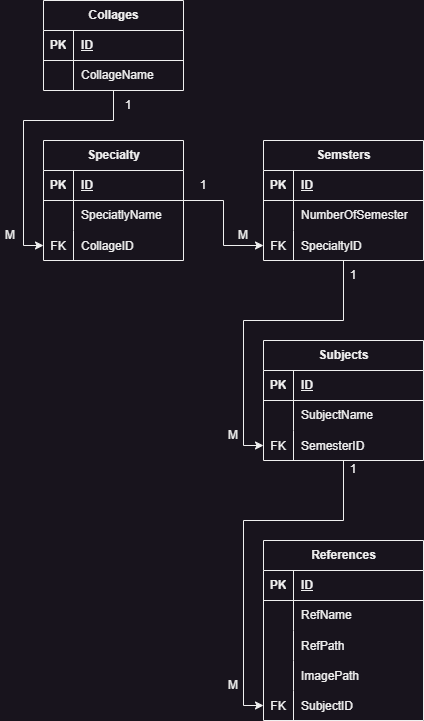

The diagram above was exported from draw.io. Its source (the exported page's mxGraphModel, read from the mxfile embedded in the PNG):
<mxGraphModel dx="1128" dy="716" grid="1" gridSize="10" guides="1" tooltips="1" connect="1" arrows="1" fold="1" page="1" pageScale="1" pageWidth="3300" pageHeight="4681" math="0" shadow="0">
  <root>
    <mxCell id="0" />
    <mxCell id="1" parent="0" />
    <mxCell id="Dz7-rg-bpnI1UaqmfWsM-86" value="" style="edgeStyle=orthogonalEdgeStyle;rounded=0;orthogonalLoop=1;jettySize=auto;html=1;entryX=0;entryY=0.5;entryDx=0;entryDy=0;" edge="1" parent="1" source="Dz7-rg-bpnI1UaqmfWsM-20" target="Dz7-rg-bpnI1UaqmfWsM-87">
      <mxGeometry relative="1" as="geometry">
        <Array as="points">
          <mxPoint x="1280" y="180" />
          <mxPoint x="1190" y="180" />
          <mxPoint x="1190" y="305" />
        </Array>
      </mxGeometry>
    </mxCell>
    <mxCell id="Dz7-rg-bpnI1UaqmfWsM-20" value="Collages" style="shape=table;startSize=30;container=1;collapsible=1;childLayout=tableLayout;fixedRows=1;rowLines=0;fontStyle=1;align=center;resizeLast=1;html=1;" vertex="1" parent="1">
      <mxGeometry x="1210" y="60" width="140" height="90" as="geometry" />
    </mxCell>
    <mxCell id="Dz7-rg-bpnI1UaqmfWsM-21" value="" style="shape=tableRow;horizontal=0;startSize=0;swimlaneHead=0;swimlaneBody=0;fillColor=none;collapsible=0;dropTarget=0;points=[[0,0.5],[1,0.5]];portConstraint=eastwest;top=0;left=0;right=0;bottom=1;" vertex="1" parent="Dz7-rg-bpnI1UaqmfWsM-20">
      <mxGeometry y="30" width="140" height="30" as="geometry" />
    </mxCell>
    <mxCell id="Dz7-rg-bpnI1UaqmfWsM-22" value="PK" style="shape=partialRectangle;connectable=0;fillColor=none;top=0;left=0;bottom=0;right=0;fontStyle=1;overflow=hidden;whiteSpace=wrap;html=1;" vertex="1" parent="Dz7-rg-bpnI1UaqmfWsM-21">
      <mxGeometry width="30" height="30" as="geometry">
        <mxRectangle width="30" height="30" as="alternateBounds" />
      </mxGeometry>
    </mxCell>
    <mxCell id="Dz7-rg-bpnI1UaqmfWsM-23" value="ID" style="shape=partialRectangle;connectable=0;fillColor=none;top=0;left=0;bottom=0;right=0;align=left;spacingLeft=6;fontStyle=5;overflow=hidden;whiteSpace=wrap;html=1;" vertex="1" parent="Dz7-rg-bpnI1UaqmfWsM-21">
      <mxGeometry x="30" width="110" height="30" as="geometry">
        <mxRectangle width="110" height="30" as="alternateBounds" />
      </mxGeometry>
    </mxCell>
    <mxCell id="Dz7-rg-bpnI1UaqmfWsM-24" value="" style="shape=tableRow;horizontal=0;startSize=0;swimlaneHead=0;swimlaneBody=0;fillColor=none;collapsible=0;dropTarget=0;points=[[0,0.5],[1,0.5]];portConstraint=eastwest;top=0;left=0;right=0;bottom=0;" vertex="1" parent="Dz7-rg-bpnI1UaqmfWsM-20">
      <mxGeometry y="60" width="140" height="30" as="geometry" />
    </mxCell>
    <mxCell id="Dz7-rg-bpnI1UaqmfWsM-25" value="" style="shape=partialRectangle;connectable=0;fillColor=none;top=0;left=0;bottom=0;right=0;editable=1;overflow=hidden;whiteSpace=wrap;html=1;" vertex="1" parent="Dz7-rg-bpnI1UaqmfWsM-24">
      <mxGeometry width="30" height="30" as="geometry">
        <mxRectangle width="30" height="30" as="alternateBounds" />
      </mxGeometry>
    </mxCell>
    <mxCell id="Dz7-rg-bpnI1UaqmfWsM-26" value="CollageName" style="shape=partialRectangle;connectable=0;fillColor=none;top=0;left=0;bottom=0;right=0;align=left;spacingLeft=6;overflow=hidden;whiteSpace=wrap;html=1;" vertex="1" parent="Dz7-rg-bpnI1UaqmfWsM-24">
      <mxGeometry x="30" width="110" height="30" as="geometry">
        <mxRectangle width="110" height="30" as="alternateBounds" />
      </mxGeometry>
    </mxCell>
    <mxCell id="Dz7-rg-bpnI1UaqmfWsM-136" value="" style="edgeStyle=orthogonalEdgeStyle;rounded=0;orthogonalLoop=1;jettySize=auto;html=1;entryX=0;entryY=0.5;entryDx=0;entryDy=0;" edge="1" parent="1" source="Dz7-rg-bpnI1UaqmfWsM-79" target="Dz7-rg-bpnI1UaqmfWsM-133">
      <mxGeometry relative="1" as="geometry" />
    </mxCell>
    <mxCell id="Dz7-rg-bpnI1UaqmfWsM-79" value="Specialty" style="shape=table;startSize=30;container=1;collapsible=1;childLayout=tableLayout;fixedRows=1;rowLines=0;fontStyle=1;align=center;resizeLast=1;html=1;" vertex="1" parent="1">
      <mxGeometry x="1210" y="200" width="140" height="120" as="geometry" />
    </mxCell>
    <mxCell id="Dz7-rg-bpnI1UaqmfWsM-80" value="" style="shape=tableRow;horizontal=0;startSize=0;swimlaneHead=0;swimlaneBody=0;fillColor=none;collapsible=0;dropTarget=0;points=[[0,0.5],[1,0.5]];portConstraint=eastwest;top=0;left=0;right=0;bottom=1;" vertex="1" parent="Dz7-rg-bpnI1UaqmfWsM-79">
      <mxGeometry y="30" width="140" height="30" as="geometry" />
    </mxCell>
    <mxCell id="Dz7-rg-bpnI1UaqmfWsM-81" value="PK" style="shape=partialRectangle;connectable=0;fillColor=none;top=0;left=0;bottom=0;right=0;fontStyle=1;overflow=hidden;whiteSpace=wrap;html=1;" vertex="1" parent="Dz7-rg-bpnI1UaqmfWsM-80">
      <mxGeometry width="30" height="30" as="geometry">
        <mxRectangle width="30" height="30" as="alternateBounds" />
      </mxGeometry>
    </mxCell>
    <mxCell id="Dz7-rg-bpnI1UaqmfWsM-82" value="ID" style="shape=partialRectangle;connectable=0;fillColor=none;top=0;left=0;bottom=0;right=0;align=left;spacingLeft=6;fontStyle=5;overflow=hidden;whiteSpace=wrap;html=1;" vertex="1" parent="Dz7-rg-bpnI1UaqmfWsM-80">
      <mxGeometry x="30" width="110" height="30" as="geometry">
        <mxRectangle width="110" height="30" as="alternateBounds" />
      </mxGeometry>
    </mxCell>
    <mxCell id="Dz7-rg-bpnI1UaqmfWsM-83" value="" style="shape=tableRow;horizontal=0;startSize=0;swimlaneHead=0;swimlaneBody=0;fillColor=none;collapsible=0;dropTarget=0;points=[[0,0.5],[1,0.5]];portConstraint=eastwest;top=0;left=0;right=0;bottom=0;" vertex="1" parent="Dz7-rg-bpnI1UaqmfWsM-79">
      <mxGeometry y="60" width="140" height="30" as="geometry" />
    </mxCell>
    <mxCell id="Dz7-rg-bpnI1UaqmfWsM-84" value="" style="shape=partialRectangle;connectable=0;fillColor=none;top=0;left=0;bottom=0;right=0;editable=1;overflow=hidden;whiteSpace=wrap;html=1;" vertex="1" parent="Dz7-rg-bpnI1UaqmfWsM-83">
      <mxGeometry width="30" height="30" as="geometry">
        <mxRectangle width="30" height="30" as="alternateBounds" />
      </mxGeometry>
    </mxCell>
    <mxCell id="Dz7-rg-bpnI1UaqmfWsM-85" value="SpeciatlyName" style="shape=partialRectangle;connectable=0;fillColor=none;top=0;left=0;bottom=0;right=0;align=left;spacingLeft=6;overflow=hidden;whiteSpace=wrap;html=1;" vertex="1" parent="Dz7-rg-bpnI1UaqmfWsM-83">
      <mxGeometry x="30" width="110" height="30" as="geometry">
        <mxRectangle width="110" height="30" as="alternateBounds" />
      </mxGeometry>
    </mxCell>
    <mxCell id="Dz7-rg-bpnI1UaqmfWsM-87" value="" style="shape=tableRow;horizontal=0;startSize=0;swimlaneHead=0;swimlaneBody=0;fillColor=none;collapsible=0;dropTarget=0;points=[[0,0.5],[1,0.5]];portConstraint=eastwest;top=0;left=0;right=0;bottom=0;" vertex="1" parent="Dz7-rg-bpnI1UaqmfWsM-79">
      <mxGeometry y="90" width="140" height="30" as="geometry" />
    </mxCell>
    <mxCell id="Dz7-rg-bpnI1UaqmfWsM-88" value="FK" style="shape=partialRectangle;connectable=0;fillColor=none;top=0;left=0;bottom=0;right=0;editable=1;overflow=hidden;" vertex="1" parent="Dz7-rg-bpnI1UaqmfWsM-87">
      <mxGeometry width="30" height="30" as="geometry">
        <mxRectangle width="30" height="30" as="alternateBounds" />
      </mxGeometry>
    </mxCell>
    <mxCell id="Dz7-rg-bpnI1UaqmfWsM-89" value="CollageID" style="shape=partialRectangle;connectable=0;fillColor=none;top=0;left=0;bottom=0;right=0;align=left;spacingLeft=6;overflow=hidden;" vertex="1" parent="Dz7-rg-bpnI1UaqmfWsM-87">
      <mxGeometry x="30" width="110" height="30" as="geometry">
        <mxRectangle width="110" height="30" as="alternateBounds" />
      </mxGeometry>
    </mxCell>
    <mxCell id="Dz7-rg-bpnI1UaqmfWsM-92" value="1" style="text;html=1;align=center;verticalAlign=middle;whiteSpace=wrap;rounded=0;" vertex="1" parent="1">
      <mxGeometry x="1265" y="150" width="60" height="30" as="geometry" />
    </mxCell>
    <mxCell id="Dz7-rg-bpnI1UaqmfWsM-93" value="M" style="text;html=1;align=center;verticalAlign=middle;whiteSpace=wrap;rounded=0;" vertex="1" parent="1">
      <mxGeometry x="1167" y="280" width="20" height="30" as="geometry" />
    </mxCell>
    <mxCell id="Dz7-rg-bpnI1UaqmfWsM-148" value="" style="edgeStyle=orthogonalEdgeStyle;rounded=0;orthogonalLoop=1;jettySize=auto;html=1;entryX=0;entryY=0.5;entryDx=0;entryDy=0;" edge="1" parent="1" source="Dz7-rg-bpnI1UaqmfWsM-126" target="Dz7-rg-bpnI1UaqmfWsM-145">
      <mxGeometry relative="1" as="geometry">
        <Array as="points">
          <mxPoint x="1510" y="380" />
          <mxPoint x="1410" y="380" />
          <mxPoint x="1410" y="505" />
        </Array>
      </mxGeometry>
    </mxCell>
    <mxCell id="Dz7-rg-bpnI1UaqmfWsM-126" value="Semsters" style="shape=table;startSize=30;container=1;collapsible=1;childLayout=tableLayout;fixedRows=1;rowLines=0;fontStyle=1;align=center;resizeLast=1;html=1;" vertex="1" parent="1">
      <mxGeometry x="1430" y="200" width="160" height="120" as="geometry" />
    </mxCell>
    <mxCell id="Dz7-rg-bpnI1UaqmfWsM-127" value="" style="shape=tableRow;horizontal=0;startSize=0;swimlaneHead=0;swimlaneBody=0;fillColor=none;collapsible=0;dropTarget=0;points=[[0,0.5],[1,0.5]];portConstraint=eastwest;top=0;left=0;right=0;bottom=1;" vertex="1" parent="Dz7-rg-bpnI1UaqmfWsM-126">
      <mxGeometry y="30" width="160" height="30" as="geometry" />
    </mxCell>
    <mxCell id="Dz7-rg-bpnI1UaqmfWsM-128" value="PK" style="shape=partialRectangle;connectable=0;fillColor=none;top=0;left=0;bottom=0;right=0;fontStyle=1;overflow=hidden;whiteSpace=wrap;html=1;" vertex="1" parent="Dz7-rg-bpnI1UaqmfWsM-127">
      <mxGeometry width="30" height="30" as="geometry">
        <mxRectangle width="30" height="30" as="alternateBounds" />
      </mxGeometry>
    </mxCell>
    <mxCell id="Dz7-rg-bpnI1UaqmfWsM-129" value="ID" style="shape=partialRectangle;connectable=0;fillColor=none;top=0;left=0;bottom=0;right=0;align=left;spacingLeft=6;fontStyle=5;overflow=hidden;whiteSpace=wrap;html=1;" vertex="1" parent="Dz7-rg-bpnI1UaqmfWsM-127">
      <mxGeometry x="30" width="130" height="30" as="geometry">
        <mxRectangle width="130" height="30" as="alternateBounds" />
      </mxGeometry>
    </mxCell>
    <mxCell id="Dz7-rg-bpnI1UaqmfWsM-130" value="" style="shape=tableRow;horizontal=0;startSize=0;swimlaneHead=0;swimlaneBody=0;fillColor=none;collapsible=0;dropTarget=0;points=[[0,0.5],[1,0.5]];portConstraint=eastwest;top=0;left=0;right=0;bottom=0;" vertex="1" parent="Dz7-rg-bpnI1UaqmfWsM-126">
      <mxGeometry y="60" width="160" height="30" as="geometry" />
    </mxCell>
    <mxCell id="Dz7-rg-bpnI1UaqmfWsM-131" value="" style="shape=partialRectangle;connectable=0;fillColor=none;top=0;left=0;bottom=0;right=0;editable=1;overflow=hidden;whiteSpace=wrap;html=1;" vertex="1" parent="Dz7-rg-bpnI1UaqmfWsM-130">
      <mxGeometry width="30" height="30" as="geometry">
        <mxRectangle width="30" height="30" as="alternateBounds" />
      </mxGeometry>
    </mxCell>
    <mxCell id="Dz7-rg-bpnI1UaqmfWsM-132" value="NumberOfSemester" style="shape=partialRectangle;connectable=0;fillColor=none;top=0;left=0;bottom=0;right=0;align=left;spacingLeft=6;overflow=hidden;whiteSpace=wrap;html=1;" vertex="1" parent="Dz7-rg-bpnI1UaqmfWsM-130">
      <mxGeometry x="30" width="130" height="30" as="geometry">
        <mxRectangle width="130" height="30" as="alternateBounds" />
      </mxGeometry>
    </mxCell>
    <mxCell id="Dz7-rg-bpnI1UaqmfWsM-133" value="" style="shape=tableRow;horizontal=0;startSize=0;swimlaneHead=0;swimlaneBody=0;fillColor=none;collapsible=0;dropTarget=0;points=[[0,0.5],[1,0.5]];portConstraint=eastwest;top=0;left=0;right=0;bottom=0;" vertex="1" parent="Dz7-rg-bpnI1UaqmfWsM-126">
      <mxGeometry y="90" width="160" height="30" as="geometry" />
    </mxCell>
    <mxCell id="Dz7-rg-bpnI1UaqmfWsM-134" value="FK" style="shape=partialRectangle;connectable=0;fillColor=none;top=0;left=0;bottom=0;right=0;editable=1;overflow=hidden;" vertex="1" parent="Dz7-rg-bpnI1UaqmfWsM-133">
      <mxGeometry width="30" height="30" as="geometry">
        <mxRectangle width="30" height="30" as="alternateBounds" />
      </mxGeometry>
    </mxCell>
    <mxCell id="Dz7-rg-bpnI1UaqmfWsM-135" value="SpecialtyID" style="shape=partialRectangle;connectable=0;fillColor=none;top=0;left=0;bottom=0;right=0;align=left;spacingLeft=6;overflow=hidden;" vertex="1" parent="Dz7-rg-bpnI1UaqmfWsM-133">
      <mxGeometry x="30" width="130" height="30" as="geometry">
        <mxRectangle width="130" height="30" as="alternateBounds" />
      </mxGeometry>
    </mxCell>
    <mxCell id="Dz7-rg-bpnI1UaqmfWsM-159" value="" style="edgeStyle=orthogonalEdgeStyle;rounded=0;orthogonalLoop=1;jettySize=auto;html=1;entryX=0;entryY=0.5;entryDx=0;entryDy=0;" edge="1" parent="1" source="Dz7-rg-bpnI1UaqmfWsM-138" target="Dz7-rg-bpnI1UaqmfWsM-163">
      <mxGeometry relative="1" as="geometry">
        <Array as="points">
          <mxPoint x="1510" y="580" />
          <mxPoint x="1410" y="580" />
          <mxPoint x="1410" y="765" />
        </Array>
      </mxGeometry>
    </mxCell>
    <mxCell id="Dz7-rg-bpnI1UaqmfWsM-138" value="Subjects" style="shape=table;startSize=30;container=1;collapsible=1;childLayout=tableLayout;fixedRows=1;rowLines=0;fontStyle=1;align=center;resizeLast=1;html=1;" vertex="1" parent="1">
      <mxGeometry x="1430" y="400" width="160" height="120" as="geometry" />
    </mxCell>
    <mxCell id="Dz7-rg-bpnI1UaqmfWsM-139" value="" style="shape=tableRow;horizontal=0;startSize=0;swimlaneHead=0;swimlaneBody=0;fillColor=none;collapsible=0;dropTarget=0;points=[[0,0.5],[1,0.5]];portConstraint=eastwest;top=0;left=0;right=0;bottom=1;" vertex="1" parent="Dz7-rg-bpnI1UaqmfWsM-138">
      <mxGeometry y="30" width="160" height="30" as="geometry" />
    </mxCell>
    <mxCell id="Dz7-rg-bpnI1UaqmfWsM-140" value="PK" style="shape=partialRectangle;connectable=0;fillColor=none;top=0;left=0;bottom=0;right=0;fontStyle=1;overflow=hidden;whiteSpace=wrap;html=1;" vertex="1" parent="Dz7-rg-bpnI1UaqmfWsM-139">
      <mxGeometry width="30" height="30" as="geometry">
        <mxRectangle width="30" height="30" as="alternateBounds" />
      </mxGeometry>
    </mxCell>
    <mxCell id="Dz7-rg-bpnI1UaqmfWsM-141" value="ID" style="shape=partialRectangle;connectable=0;fillColor=none;top=0;left=0;bottom=0;right=0;align=left;spacingLeft=6;fontStyle=5;overflow=hidden;whiteSpace=wrap;html=1;" vertex="1" parent="Dz7-rg-bpnI1UaqmfWsM-139">
      <mxGeometry x="30" width="130" height="30" as="geometry">
        <mxRectangle width="130" height="30" as="alternateBounds" />
      </mxGeometry>
    </mxCell>
    <mxCell id="Dz7-rg-bpnI1UaqmfWsM-142" value="" style="shape=tableRow;horizontal=0;startSize=0;swimlaneHead=0;swimlaneBody=0;fillColor=none;collapsible=0;dropTarget=0;points=[[0,0.5],[1,0.5]];portConstraint=eastwest;top=0;left=0;right=0;bottom=0;" vertex="1" parent="Dz7-rg-bpnI1UaqmfWsM-138">
      <mxGeometry y="60" width="160" height="30" as="geometry" />
    </mxCell>
    <mxCell id="Dz7-rg-bpnI1UaqmfWsM-143" value="" style="shape=partialRectangle;connectable=0;fillColor=none;top=0;left=0;bottom=0;right=0;editable=1;overflow=hidden;whiteSpace=wrap;html=1;" vertex="1" parent="Dz7-rg-bpnI1UaqmfWsM-142">
      <mxGeometry width="30" height="30" as="geometry">
        <mxRectangle width="30" height="30" as="alternateBounds" />
      </mxGeometry>
    </mxCell>
    <mxCell id="Dz7-rg-bpnI1UaqmfWsM-144" value="SubjectName" style="shape=partialRectangle;connectable=0;fillColor=none;top=0;left=0;bottom=0;right=0;align=left;spacingLeft=6;overflow=hidden;whiteSpace=wrap;html=1;" vertex="1" parent="Dz7-rg-bpnI1UaqmfWsM-142">
      <mxGeometry x="30" width="130" height="30" as="geometry">
        <mxRectangle width="130" height="30" as="alternateBounds" />
      </mxGeometry>
    </mxCell>
    <mxCell id="Dz7-rg-bpnI1UaqmfWsM-145" value="" style="shape=tableRow;horizontal=0;startSize=0;swimlaneHead=0;swimlaneBody=0;fillColor=none;collapsible=0;dropTarget=0;points=[[0,0.5],[1,0.5]];portConstraint=eastwest;top=0;left=0;right=0;bottom=0;" vertex="1" parent="Dz7-rg-bpnI1UaqmfWsM-138">
      <mxGeometry y="90" width="160" height="30" as="geometry" />
    </mxCell>
    <mxCell id="Dz7-rg-bpnI1UaqmfWsM-146" value="FK" style="shape=partialRectangle;connectable=0;fillColor=none;top=0;left=0;bottom=0;right=0;editable=1;overflow=hidden;" vertex="1" parent="Dz7-rg-bpnI1UaqmfWsM-145">
      <mxGeometry width="30" height="30" as="geometry">
        <mxRectangle width="30" height="30" as="alternateBounds" />
      </mxGeometry>
    </mxCell>
    <mxCell id="Dz7-rg-bpnI1UaqmfWsM-147" value="SemesterID" style="shape=partialRectangle;connectable=0;fillColor=none;top=0;left=0;bottom=0;right=0;align=left;spacingLeft=6;overflow=hidden;" vertex="1" parent="Dz7-rg-bpnI1UaqmfWsM-145">
      <mxGeometry x="30" width="130" height="30" as="geometry">
        <mxRectangle width="130" height="30" as="alternateBounds" />
      </mxGeometry>
    </mxCell>
    <mxCell id="Dz7-rg-bpnI1UaqmfWsM-149" value="References" style="shape=table;startSize=30;container=1;collapsible=1;childLayout=tableLayout;fixedRows=1;rowLines=0;fontStyle=1;align=center;resizeLast=1;html=1;" vertex="1" parent="1">
      <mxGeometry x="1430" y="600" width="160" height="180" as="geometry" />
    </mxCell>
    <mxCell id="Dz7-rg-bpnI1UaqmfWsM-150" value="" style="shape=tableRow;horizontal=0;startSize=0;swimlaneHead=0;swimlaneBody=0;fillColor=none;collapsible=0;dropTarget=0;points=[[0,0.5],[1,0.5]];portConstraint=eastwest;top=0;left=0;right=0;bottom=1;" vertex="1" parent="Dz7-rg-bpnI1UaqmfWsM-149">
      <mxGeometry y="30" width="160" height="30" as="geometry" />
    </mxCell>
    <mxCell id="Dz7-rg-bpnI1UaqmfWsM-151" value="PK" style="shape=partialRectangle;connectable=0;fillColor=none;top=0;left=0;bottom=0;right=0;fontStyle=1;overflow=hidden;whiteSpace=wrap;html=1;" vertex="1" parent="Dz7-rg-bpnI1UaqmfWsM-150">
      <mxGeometry width="30" height="30" as="geometry">
        <mxRectangle width="30" height="30" as="alternateBounds" />
      </mxGeometry>
    </mxCell>
    <mxCell id="Dz7-rg-bpnI1UaqmfWsM-152" value="ID" style="shape=partialRectangle;connectable=0;fillColor=none;top=0;left=0;bottom=0;right=0;align=left;spacingLeft=6;fontStyle=5;overflow=hidden;whiteSpace=wrap;html=1;" vertex="1" parent="Dz7-rg-bpnI1UaqmfWsM-150">
      <mxGeometry x="30" width="130" height="30" as="geometry">
        <mxRectangle width="130" height="30" as="alternateBounds" />
      </mxGeometry>
    </mxCell>
    <mxCell id="Dz7-rg-bpnI1UaqmfWsM-153" value="" style="shape=tableRow;horizontal=0;startSize=0;swimlaneHead=0;swimlaneBody=0;fillColor=none;collapsible=0;dropTarget=0;points=[[0,0.5],[1,0.5]];portConstraint=eastwest;top=0;left=0;right=0;bottom=0;" vertex="1" parent="Dz7-rg-bpnI1UaqmfWsM-149">
      <mxGeometry y="60" width="160" height="30" as="geometry" />
    </mxCell>
    <mxCell id="Dz7-rg-bpnI1UaqmfWsM-154" value="" style="shape=partialRectangle;connectable=0;fillColor=none;top=0;left=0;bottom=0;right=0;editable=1;overflow=hidden;whiteSpace=wrap;html=1;" vertex="1" parent="Dz7-rg-bpnI1UaqmfWsM-153">
      <mxGeometry width="30" height="30" as="geometry">
        <mxRectangle width="30" height="30" as="alternateBounds" />
      </mxGeometry>
    </mxCell>
    <mxCell id="Dz7-rg-bpnI1UaqmfWsM-155" value="RefName" style="shape=partialRectangle;connectable=0;fillColor=none;top=0;left=0;bottom=0;right=0;align=left;spacingLeft=6;overflow=hidden;whiteSpace=wrap;html=1;" vertex="1" parent="Dz7-rg-bpnI1UaqmfWsM-153">
      <mxGeometry x="30" width="130" height="30" as="geometry">
        <mxRectangle width="130" height="30" as="alternateBounds" />
      </mxGeometry>
    </mxCell>
    <mxCell id="Dz7-rg-bpnI1UaqmfWsM-156" value="" style="shape=tableRow;horizontal=0;startSize=0;swimlaneHead=0;swimlaneBody=0;fillColor=none;collapsible=0;dropTarget=0;points=[[0,0.5],[1,0.5]];portConstraint=eastwest;top=0;left=0;right=0;bottom=0;" vertex="1" parent="Dz7-rg-bpnI1UaqmfWsM-149">
      <mxGeometry y="90" width="160" height="30" as="geometry" />
    </mxCell>
    <mxCell id="Dz7-rg-bpnI1UaqmfWsM-157" value="" style="shape=partialRectangle;connectable=0;fillColor=none;top=0;left=0;bottom=0;right=0;editable=1;overflow=hidden;" vertex="1" parent="Dz7-rg-bpnI1UaqmfWsM-156">
      <mxGeometry width="30" height="30" as="geometry">
        <mxRectangle width="30" height="30" as="alternateBounds" />
      </mxGeometry>
    </mxCell>
    <mxCell id="Dz7-rg-bpnI1UaqmfWsM-158" value="RefPath" style="shape=partialRectangle;connectable=0;fillColor=none;top=0;left=0;bottom=0;right=0;align=left;spacingLeft=6;overflow=hidden;" vertex="1" parent="Dz7-rg-bpnI1UaqmfWsM-156">
      <mxGeometry x="30" width="130" height="30" as="geometry">
        <mxRectangle width="130" height="30" as="alternateBounds" />
      </mxGeometry>
    </mxCell>
    <mxCell id="Dz7-rg-bpnI1UaqmfWsM-160" value="" style="shape=tableRow;horizontal=0;startSize=0;swimlaneHead=0;swimlaneBody=0;fillColor=none;collapsible=0;dropTarget=0;points=[[0,0.5],[1,0.5]];portConstraint=eastwest;top=0;left=0;right=0;bottom=0;" vertex="1" parent="Dz7-rg-bpnI1UaqmfWsM-149">
      <mxGeometry y="120" width="160" height="30" as="geometry" />
    </mxCell>
    <mxCell id="Dz7-rg-bpnI1UaqmfWsM-161" value="" style="shape=partialRectangle;connectable=0;fillColor=none;top=0;left=0;bottom=0;right=0;editable=1;overflow=hidden;" vertex="1" parent="Dz7-rg-bpnI1UaqmfWsM-160">
      <mxGeometry width="30" height="30" as="geometry">
        <mxRectangle width="30" height="30" as="alternateBounds" />
      </mxGeometry>
    </mxCell>
    <mxCell id="Dz7-rg-bpnI1UaqmfWsM-162" value="ImagePath" style="shape=partialRectangle;connectable=0;fillColor=none;top=0;left=0;bottom=0;right=0;align=left;spacingLeft=6;overflow=hidden;" vertex="1" parent="Dz7-rg-bpnI1UaqmfWsM-160">
      <mxGeometry x="30" width="130" height="30" as="geometry">
        <mxRectangle width="130" height="30" as="alternateBounds" />
      </mxGeometry>
    </mxCell>
    <mxCell id="Dz7-rg-bpnI1UaqmfWsM-163" value="" style="shape=tableRow;horizontal=0;startSize=0;swimlaneHead=0;swimlaneBody=0;fillColor=none;collapsible=0;dropTarget=0;points=[[0,0.5],[1,0.5]];portConstraint=eastwest;top=0;left=0;right=0;bottom=0;" vertex="1" parent="Dz7-rg-bpnI1UaqmfWsM-149">
      <mxGeometry y="150" width="160" height="30" as="geometry" />
    </mxCell>
    <mxCell id="Dz7-rg-bpnI1UaqmfWsM-164" value="FK" style="shape=partialRectangle;connectable=0;fillColor=none;top=0;left=0;bottom=0;right=0;editable=1;overflow=hidden;" vertex="1" parent="Dz7-rg-bpnI1UaqmfWsM-163">
      <mxGeometry width="30" height="30" as="geometry">
        <mxRectangle width="30" height="30" as="alternateBounds" />
      </mxGeometry>
    </mxCell>
    <mxCell id="Dz7-rg-bpnI1UaqmfWsM-165" value="SubjectID" style="shape=partialRectangle;connectable=0;fillColor=none;top=0;left=0;bottom=0;right=0;align=left;spacingLeft=6;overflow=hidden;" vertex="1" parent="Dz7-rg-bpnI1UaqmfWsM-163">
      <mxGeometry x="30" width="130" height="30" as="geometry">
        <mxRectangle width="130" height="30" as="alternateBounds" />
      </mxGeometry>
    </mxCell>
    <mxCell id="Dz7-rg-bpnI1UaqmfWsM-166" value="1" style="text;html=1;align=center;verticalAlign=middle;whiteSpace=wrap;rounded=0;" vertex="1" parent="1">
      <mxGeometry x="1340" y="230" width="60" height="30" as="geometry" />
    </mxCell>
    <mxCell id="Dz7-rg-bpnI1UaqmfWsM-167" value="M" style="text;html=1;align=center;verticalAlign=middle;whiteSpace=wrap;rounded=0;" vertex="1" parent="1">
      <mxGeometry x="1400" y="280" width="20" height="30" as="geometry" />
    </mxCell>
    <mxCell id="Dz7-rg-bpnI1UaqmfWsM-168" value="1" style="text;html=1;align=center;verticalAlign=middle;whiteSpace=wrap;rounded=0;" vertex="1" parent="1">
      <mxGeometry x="1490" y="320" width="60" height="30" as="geometry" />
    </mxCell>
    <mxCell id="Dz7-rg-bpnI1UaqmfWsM-169" value="M" style="text;html=1;align=center;verticalAlign=middle;whiteSpace=wrap;rounded=0;" vertex="1" parent="1">
      <mxGeometry x="1390" y="480" width="20" height="30" as="geometry" />
    </mxCell>
    <mxCell id="Dz7-rg-bpnI1UaqmfWsM-170" value="1" style="text;html=1;align=center;verticalAlign=middle;whiteSpace=wrap;rounded=0;" vertex="1" parent="1">
      <mxGeometry x="1490" y="514" width="60" height="30" as="geometry" />
    </mxCell>
    <mxCell id="Dz7-rg-bpnI1UaqmfWsM-171" value="M" style="text;html=1;align=center;verticalAlign=middle;whiteSpace=wrap;rounded=0;" vertex="1" parent="1">
      <mxGeometry x="1390" y="730" width="20" height="30" as="geometry" />
    </mxCell>
  </root>
</mxGraphModel>